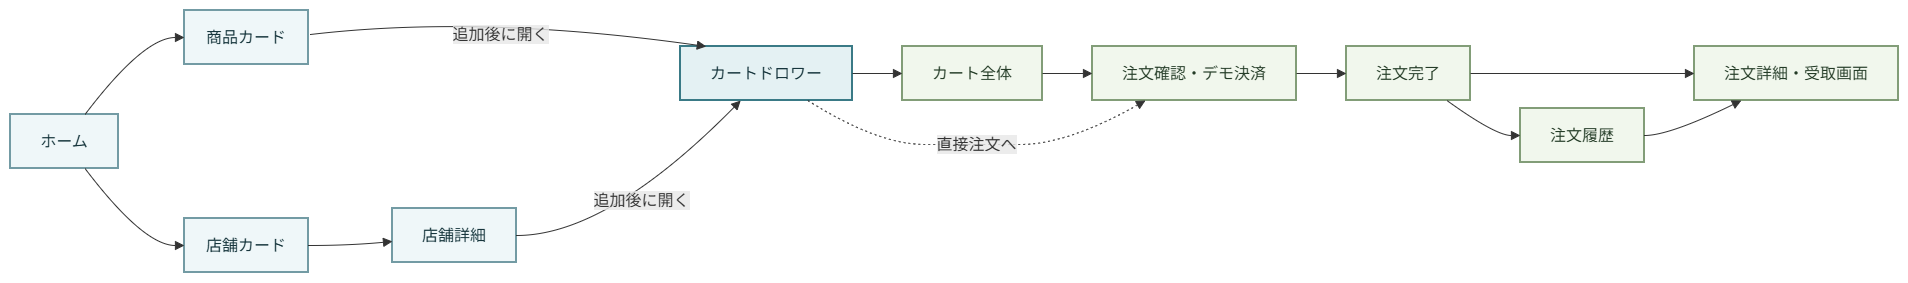

The diagram above was exported from draw.io. Its source (the exported page's mxGraphModel, read from the mxfile embedded in the PNG):
<mxGraphModel dx="1935" dy="1490" grid="1" gridSize="10" guides="1" tooltips="1" connect="1" arrows="1" fold="1" page="1" pageScale="1" pageWidth="827" pageHeight="1169" math="0" shadow="0">
  <root>
    <mxCell id="0" />
    <mxCell id="1" parent="0" />
    <UserObject label="" mermaidData="{&#10;  &quot;data&quot;: &quot;%% JEC Food Rescue 一般利用者の主な画面遷移（企業レビュー用）\n%% 根拠: prototype/user-frontend-v1 / commit e06f1460b204ded0a00f5098023dcc2abb162cc1\n%% 実線は主な画面遷移。ログイン判定などは共通レイアウト図を参照。\n%% 簡略版につき、すべての画面・操作・戻る導線は掲載していません。\n%% 商品一覧・商品詳細・店舗詳細の「追加後に開く」はカートへの追加後、共通ヘッダーからドロワーを開く操作です。\n%% 受取完了は店舗側の確認による状態変化であり、自動的な画面遷移ではありません。\n%% ワイヤーフレーム上の設計であり、プロトタイプ実装済みを意味しません。\n%%{init: {\&quot;theme\&quot;:\&quot;base\&quot;, \&quot;flowchart\&quot;:{\&quot;curve\&quot;:\&quot;basis\&quot;,\&quot;nodeSpacing\&quot;:35,\&quot;rankSpacing\&quot;:60}, \&quot;themeVariables\&quot;:{\&quot;fontFamily\&quot;:\&quot;sans-serif\&quot;,\&quot;fontSize\&quot;:\&quot;18px\&quot;,\&quot;primaryTextColor\&quot;:\&quot;#19333a\&quot;,\&quot;lineColor\&quot;:\&quot;#567079\&quot;}}}%%\nflowchart LR\n    home[\&quot;ホーム\&quot;]\n    products[\&quot;商品一覧\&quot;]\n    map[\&quot;地図で探そう\&quot;]\n    stores[\&quot;店舗一覧\&quot;]\n    productDetail[\&quot;商品詳細\&quot;]\n    storeDetail[\&quot;店舗詳細\&quot;]\n    cartDrawer[\&quot;カートドロワー\&quot;]\n    cart[\&quot;カート全体\&quot;]\n    checkout[\&quot;注文確認・デモ決済\&quot;]\n    orderDone[\&quot;注文完了\&quot;]\n    orderDetail[\&quot;注文詳細・受取画面\&quot;]\n    history[\&quot;注文履歴\&quot;]\n\n    home --&gt; products\n    home --&gt; map\n    home --&gt; stores\n    products --&gt; productDetail\n    map --&gt; productDetail\n    map --&gt; storeDetail\n    stores --&gt; storeDetail\n    productDetail --&gt;|\&quot;追加後に開く\&quot;| cartDrawer\n    storeDetail --&gt;|\&quot;追加後に開く\&quot;| cartDrawer\n    products -.-&gt;|\&quot;一覧から追加後に開く\&quot;| cartDrawer\n    cartDrawer --&gt; cart\n    cartDrawer -.-&gt;|\&quot;直接注文へ\&quot;| checkout\n    cart --&gt; checkout\n    checkout --&gt; orderDone\n    orderDone --&gt; orderDetail\n    orderDone --&gt; history\n    history --&gt; orderDetail\n\n    classDef discovery fill:#EFF7F9,stroke:#739BA4,color:#17363D,stroke-width:2px\n    classDef purchase fill:#F1F7ED,stroke:#829D78,color:#243C27,stroke-width:2px\n    classDef drawer fill:#E4F1F3,stroke:#3A7A86,color:#17363D,stroke-width:2px\n    class home,products,map,stores,productDetail,storeDetail discovery\n    class cartDrawer drawer\n    class cart,checkout,orderDone,orderDetail,history purchase\n&quot;,&#10;  &quot;config&quot;: null&#10;}" id="31">
      <mxCell connectable="0" parent="1" style="group;transparentBounds=1;editIcon=1;lockedGroup=0;groupPadding=10;" vertex="1">
        <mxGeometry as="geometry" />
      </mxCell>
    </UserObject>
    <UserObject label="ホーム" mermaidId="n:home" mermaidBaseStyle="html=1;whiteSpace=wrap;strokeWidth=2;fillColor=#EFF7F9;strokeColor=#739BA4;fontColor=#17363D;fontFamily=Trebuchet MS,Verdana,Arial,sans-serif;fontSize=16;" mermaidBaseValue="ホーム" id="2">
      <mxCell parent="31" style="html=1;whiteSpace=wrap;strokeWidth=2;fillColor=#EFF7F9;strokeColor=#739BA4;fontColor=#17363D;fontFamily=Trebuchet MS,Verdana,Arial,sans-serif;fontSize=16;" vertex="1">
        <mxGeometry height="54" width="108" x="10" y="150" as="geometry" />
      </mxCell>
    </UserObject>
    <UserObject label="商品カード" mermaidId="n:products" mermaidBaseStyle="html=1;whiteSpace=wrap;strokeWidth=2;fillColor=#EFF7F9;strokeColor=#739BA4;fontColor=#17363D;fontFamily=Trebuchet MS,Verdana,Arial,sans-serif;fontSize=16;" mermaidBaseValue="商品一覧" link="https://raw.githubusercontent.com/bbudootan/food-loss-graduation-project/f52ba4835a95cc30b189f4ebf034b4fdba230346/docs/design/02_wireframes/01_user/02_product_listing/v4/grid_view.svg" linkTarget="_blank" id="3">
      <mxCell parent="31" style="html=1;whiteSpace=wrap;strokeWidth=2;fillColor=#EFF7F9;strokeColor=#739BA4;fontColor=#17363D;fontFamily=Trebuchet MS,Verdana,Arial,sans-serif;fontSize=16;" vertex="1">
        <mxGeometry height="54" width="124" x="184" y="46" as="geometry" />
      </mxCell>
    </UserObject>
    <UserObject label="店舗カード" mermaidId="n:stores" mermaidBaseStyle="html=1;whiteSpace=wrap;strokeWidth=2;fillColor=#EFF7F9;strokeColor=#739BA4;fontColor=#17363D;fontFamily=Trebuchet MS,Verdana,Arial,sans-serif;fontSize=16;" mermaidBaseValue="店舗一覧" link="https://raw.githubusercontent.com/bbudootan/food-loss-graduation-project/f52ba4835a95cc30b189f4ebf034b4fdba230346/docs/design/02_wireframes/01_user/03_store_listing/v4/grid_view.svg" linkTarget="_blank" id="5">
      <mxCell parent="31" style="html=1;whiteSpace=wrap;strokeWidth=2;fillColor=#EFF7F9;strokeColor=#739BA4;fontColor=#17363D;fontFamily=Trebuchet MS,Verdana,Arial,sans-serif;fontSize=16;" vertex="1">
        <mxGeometry height="54" width="124" x="184" y="254" as="geometry" />
      </mxCell>
    </UserObject>
    <UserObject label="店舗詳細" mermaidId="n:storeDetail" mermaidBaseStyle="html=1;whiteSpace=wrap;strokeWidth=2;fillColor=#EFF7F9;strokeColor=#739BA4;fontColor=#17363D;fontFamily=Trebuchet MS,Verdana,Arial,sans-serif;fontSize=16;" mermaidBaseValue="店舗詳細" link="https://raw.githubusercontent.com/bbudootan/food-loss-graduation-project/f52ba4835a95cc30b189f4ebf034b4fdba230346/docs/design/02_wireframes/01_user/05_store_detail/v4/store_detail.svg" linkTarget="_blank" id="7">
      <mxCell parent="31" style="html=1;whiteSpace=wrap;strokeWidth=2;fillColor=#EFF7F9;strokeColor=#739BA4;fontColor=#17363D;fontFamily=Trebuchet MS,Verdana,Arial,sans-serif;fontSize=16;" vertex="1">
        <mxGeometry height="54" width="124" x="392" y="244" as="geometry" />
      </mxCell>
    </UserObject>
    <UserObject label="カートドロワー" mermaidId="n:cartDrawer" mermaidBaseStyle="html=1;whiteSpace=wrap;strokeWidth=2;fillColor=#E4F1F3;strokeColor=#3A7A86;fontColor=#17363D;fontFamily=Trebuchet MS,Verdana,Arial,sans-serif;fontSize=16;" mermaidBaseValue="カートドロワー" id="8">
      <mxCell parent="31" style="html=1;whiteSpace=wrap;strokeWidth=2;fillColor=#E4F1F3;strokeColor=#3A7A86;fontColor=#17363D;fontFamily=Trebuchet MS,Verdana,Arial,sans-serif;fontSize=16;" vertex="1">
        <mxGeometry height="54" width="172" x="680" y="82" as="geometry" />
      </mxCell>
    </UserObject>
    <UserObject label="カート全体" mermaidId="n:cart" mermaidBaseStyle="html=1;whiteSpace=wrap;strokeWidth=2;fillColor=#F1F7ED;strokeColor=#829D78;fontColor=#243C27;fontFamily=Trebuchet MS,Verdana,Arial,sans-serif;fontSize=16;" mermaidBaseValue="カート全体" link="https://raw.githubusercontent.com/bbudootan/food-loss-graduation-project/f52ba4835a95cc30b189f4ebf034b4fdba230346/docs/design/02_wireframes/01_user/10_cart_checkout/v3/cart_overview.svg" linkTarget="_blank" id="9">
      <mxCell parent="31" style="html=1;whiteSpace=wrap;strokeWidth=2;fillColor=#F1F7ED;strokeColor=#829D78;fontColor=#243C27;fontFamily=Trebuchet MS,Verdana,Arial,sans-serif;fontSize=16;" vertex="1">
        <mxGeometry height="54" width="140" x="902" y="82" as="geometry" />
      </mxCell>
    </UserObject>
    <UserObject label="注文確認・デモ決済" mermaidId="n:checkout" mermaidBaseStyle="html=1;whiteSpace=wrap;strokeWidth=2;fillColor=#F1F7ED;strokeColor=#829D78;fontColor=#243C27;fontFamily=Trebuchet MS,Verdana,Arial,sans-serif;fontSize=16;" mermaidBaseValue="注文確認・デモ決済" link="https://raw.githubusercontent.com/bbudootan/food-loss-graduation-project/f52ba4835a95cc30b189f4ebf034b4fdba230346/docs/design/02_wireframes/01_user/10_cart_checkout/v3/checkout_confirmation.svg" linkTarget="_blank" id="10">
      <mxCell parent="31" style="html=1;whiteSpace=wrap;strokeWidth=2;fillColor=#F1F7ED;strokeColor=#829D78;fontColor=#243C27;fontFamily=Trebuchet MS,Verdana,Arial,sans-serif;fontSize=16;" vertex="1">
        <mxGeometry height="54" width="204" x="1092" y="82" as="geometry" />
      </mxCell>
    </UserObject>
    <UserObject label="注文完了" mermaidId="n:orderDone" mermaidBaseStyle="html=1;whiteSpace=wrap;strokeWidth=2;fillColor=#F1F7ED;strokeColor=#829D78;fontColor=#243C27;fontFamily=Trebuchet MS,Verdana,Arial,sans-serif;fontSize=16;" mermaidBaseValue="注文完了" link="https://raw.githubusercontent.com/bbudootan/food-loss-graduation-project/f52ba4835a95cc30b189f4ebf034b4fdba230346/docs/design/02_wireframes/01_user/10_cart_checkout/v3/order_complete.svg" linkTarget="_blank" id="11">
      <mxCell parent="31" style="html=1;whiteSpace=wrap;strokeWidth=2;fillColor=#F1F7ED;strokeColor=#829D78;fontColor=#243C27;fontFamily=Trebuchet MS,Verdana,Arial,sans-serif;fontSize=16;" vertex="1">
        <mxGeometry height="54" width="124" x="1346" y="82" as="geometry" />
      </mxCell>
    </UserObject>
    <UserObject label="注文詳細・受取画面" mermaidId="n:orderDetail" mermaidBaseStyle="html=1;whiteSpace=wrap;strokeWidth=2;fillColor=#F1F7ED;strokeColor=#829D78;fontColor=#243C27;fontFamily=Trebuchet MS,Verdana,Arial,sans-serif;fontSize=16;" mermaidBaseValue="注文詳細・受取画面" link="https://raw.githubusercontent.com/bbudootan/food-loss-graduation-project/f52ba4835a95cc30b189f4ebf034b4fdba230346/docs/design/02_wireframes/01_user/11_order_history/v4/pending_order_detail.svg" linkTarget="_blank" id="12">
      <mxCell parent="31" style="html=1;whiteSpace=wrap;strokeWidth=2;fillColor=#F1F7ED;strokeColor=#829D78;fontColor=#243C27;fontFamily=Trebuchet MS,Verdana,Arial,sans-serif;fontSize=16;" vertex="1">
        <mxGeometry height="54" width="204" x="1694" y="82" as="geometry" />
      </mxCell>
    </UserObject>
    <UserObject label="注文履歴" mermaidId="n:history" mermaidBaseStyle="html=1;whiteSpace=wrap;strokeWidth=2;fillColor=#F1F7ED;strokeColor=#829D78;fontColor=#243C27;fontFamily=Trebuchet MS,Verdana,Arial,sans-serif;fontSize=16;" mermaidBaseValue="注文履歴" link="https://raw.githubusercontent.com/bbudootan/food-loss-graduation-project/f52ba4835a95cc30b189f4ebf034b4fdba230346/docs/design/02_wireframes/01_user/11_order_history/v4/pending_orders.svg" linkTarget="_blank" id="13">
      <mxCell parent="31" style="html=1;whiteSpace=wrap;strokeWidth=2;fillColor=#F1F7ED;strokeColor=#829D78;fontColor=#243C27;fontFamily=Trebuchet MS,Verdana,Arial,sans-serif;fontSize=16;" vertex="1">
        <mxGeometry height="54" width="124" x="1520" y="144" as="geometry" />
      </mxCell>
    </UserObject>
    <UserObject label="" mermaidId="e:home-&gt;products#0" mermaidBaseStyle="curved=1;startArrow=none;endArrow=block;endSize=7;strokeColor=light-dark(#333333,#cccccc);exitX=0.69;exitY=0;entryX=0;entryY=0.5;" mermaidBaseValue="" id="14">
      <mxCell edge="1" parent="31" source="2" style="curved=1;startArrow=none;endArrow=block;endSize=7;strokeColor=light-dark(#333333,#cccccc);exitX=0.69;exitY=0;entryX=0;entryY=0.5;" target="3">
        <mxGeometry relative="1" as="geometry">
          <Array as="points">
            <mxPoint x="143" y="73" />
          </Array>
        </mxGeometry>
      </mxCell>
    </UserObject>
    <UserObject label="" mermaidId="e:home-&gt;stores#0" mermaidBaseStyle="curved=1;startArrow=none;endArrow=block;endSize=7;strokeColor=light-dark(#333333,#cccccc);exitX=0.69;exitY=1;entryX=0;entryY=0.5;" mermaidBaseValue="" id="16">
      <mxCell edge="1" parent="31" source="2" style="curved=1;startArrow=none;endArrow=block;endSize=7;strokeColor=light-dark(#333333,#cccccc);exitX=0.69;exitY=1;entryX=0;entryY=0.5;" target="5">
        <mxGeometry relative="1" as="geometry">
          <Array as="points">
            <mxPoint x="143" y="281" />
          </Array>
        </mxGeometry>
      </mxCell>
    </UserObject>
    <UserObject label="" mermaidId="e:stores-&gt;storeDetail#0" mermaidBaseStyle="curved=1;startArrow=none;endArrow=block;endSize=7;strokeColor=light-dark(#333333,#cccccc);exitX=1;exitY=0.5;entryX=0;entryY=0.61;" mermaidBaseValue="" id="20">
      <mxCell edge="1" parent="31" source="5" style="curved=1;startArrow=none;endArrow=block;endSize=7;strokeColor=light-dark(#333333,#cccccc);exitX=1;exitY=0.5;entryX=0;entryY=0.61;" target="7">
        <mxGeometry relative="1" as="geometry">
          <Array as="points">
            <mxPoint x="349" y="281" />
          </Array>
        </mxGeometry>
      </mxCell>
    </UserObject>
    <UserObject label="追加後に開く" mermaidId="e:productDetail-&gt;cartDrawer#0" mermaidBaseStyle="curved=1;startArrow=none;endArrow=block;endSize=7;strokeColor=light-dark(#333333,#cccccc);html=1;fontSize=16;labelBackgroundColor=light-dark(#E8E8E88D,#2a2a2a8D);fontFamily=Trebuchet MS,Verdana,Arial,sans-serif;fontColor=light-dark(#333333,#cccccc);exitX=1;exitY=0.5;entryX=0.15;entryY=0;" mermaidBaseValue="追加後に開く" id="21">
      <mxCell edge="1" parent="31" style="curved=1;startArrow=none;endArrow=block;endSize=7;strokeColor=light-dark(#333333,#cccccc);html=1;fontSize=16;labelBackgroundColor=light-dark(#E8E8E88D,#2a2a2a8D);fontFamily=Trebuchet MS,Verdana,Arial,sans-serif;fontColor=light-dark(#333333,#cccccc);entryX=0.15;entryY=0;" target="8">
        <mxGeometry relative="1" x="-0.0292" y="-17" as="geometry">
          <mxPoint as="offset" />
          <Array as="points">
            <mxPoint x="480" y="50" />
          </Array>
          <mxPoint x="310" y="70" as="sourcePoint" />
        </mxGeometry>
      </mxCell>
    </UserObject>
    <UserObject label="追加後に開く" mermaidId="e:storeDetail-&gt;cartDrawer#0" mermaidBaseStyle="curved=1;startArrow=none;endArrow=block;endSize=7;strokeColor=light-dark(#333333,#cccccc);html=1;fontSize=16;labelBackgroundColor=light-dark(#E8E8E88D,#2a2a2a8D);fontFamily=Trebuchet MS,Verdana,Arial,sans-serif;fontColor=light-dark(#333333,#cccccc);exitX=1;exitY=0.5;entryX=0.35;entryY=1;" mermaidBaseValue="追加後に開く" id="22">
      <mxCell edge="1" parent="31" source="7" style="curved=1;startArrow=none;endArrow=block;endSize=7;strokeColor=light-dark(#333333,#cccccc);html=1;fontSize=16;labelBackgroundColor=light-dark(#E8E8E88D,#2a2a2a8D);fontFamily=Trebuchet MS,Verdana,Arial,sans-serif;fontColor=light-dark(#333333,#cccccc);exitX=1;exitY=0.5;entryX=0.35;entryY=1;" target="8">
        <mxGeometry relative="1" as="geometry">
          <Array as="points">
            <mxPoint x="607" y="271" />
          </Array>
        </mxGeometry>
      </mxCell>
    </UserObject>
    <UserObject label="" mermaidId="e:cartDrawer-&gt;cart#0" mermaidBaseStyle="curved=1;startArrow=none;endArrow=block;endSize=7;strokeColor=light-dark(#333333,#cccccc);exitX=1;exitY=0.5;entryX=0;entryY=0.5;" mermaidBaseValue="" id="24">
      <mxCell edge="1" parent="31" source="8" style="curved=1;startArrow=none;endArrow=block;endSize=7;strokeColor=light-dark(#333333,#cccccc);exitX=1;exitY=0.5;entryX=0;entryY=0.5;" target="9">
        <mxGeometry relative="1" as="geometry">
          <Array as="points" />
        </mxGeometry>
      </mxCell>
    </UserObject>
    <UserObject label="直接注文へ" mermaidId="e:cartDrawer-&gt;checkout#0" mermaidBaseStyle="curved=1;dashed=1;dashPattern=2 3;fixDash=1;startArrow=none;endArrow=block;endSize=7;strokeColor=light-dark(#333333,#cccccc);html=1;fontSize=16;labelBackgroundColor=light-dark(#E8E8E88D,#2a2a2a8D);fontFamily=Trebuchet MS,Verdana,Arial,sans-serif;fontColor=light-dark(#333333,#cccccc);exitX=0.74;exitY=1;entryX=0.26;entryY=1;" mermaidBaseValue="直接注文へ" id="25">
      <mxCell edge="1" parent="31" source="8" style="curved=1;dashed=1;dashPattern=2 3;fixDash=1;startArrow=none;endArrow=block;endSize=7;strokeColor=light-dark(#333333,#cccccc);html=1;fontSize=16;labelBackgroundColor=light-dark(#E8E8E88D,#2a2a2a8D);fontFamily=Trebuchet MS,Verdana,Arial,sans-serif;fontColor=light-dark(#333333,#cccccc);exitX=0.74;exitY=1;entryX=0.26;entryY=1;" target="10">
        <mxGeometry relative="1" as="geometry">
          <Array as="points">
            <mxPoint x="877" y="180" />
            <mxPoint x="972" y="180" />
            <mxPoint x="1067" y="180" />
          </Array>
        </mxGeometry>
      </mxCell>
    </UserObject>
    <UserObject label="" mermaidId="e:cart-&gt;checkout#0" mermaidBaseStyle="curved=1;startArrow=none;endArrow=block;endSize=7;strokeColor=light-dark(#333333,#cccccc);exitX=1;exitY=0.5;entryX=0;entryY=0.5;" mermaidBaseValue="" id="26">
      <mxCell edge="1" parent="31" source="9" style="curved=1;startArrow=none;endArrow=block;endSize=7;strokeColor=light-dark(#333333,#cccccc);exitX=1;exitY=0.5;entryX=0;entryY=0.5;" target="10">
        <mxGeometry relative="1" as="geometry">
          <Array as="points" />
        </mxGeometry>
      </mxCell>
    </UserObject>
    <UserObject label="" mermaidId="e:checkout-&gt;orderDone#0" mermaidBaseStyle="curved=1;startArrow=none;endArrow=block;endSize=7;strokeColor=light-dark(#333333,#cccccc);exitX=1;exitY=0.5;entryX=0;entryY=0.5;" mermaidBaseValue="" id="27">
      <mxCell edge="1" parent="31" source="10" style="curved=1;startArrow=none;endArrow=block;endSize=7;strokeColor=light-dark(#333333,#cccccc);exitX=1;exitY=0.5;entryX=0;entryY=0.5;" target="11">
        <mxGeometry relative="1" as="geometry">
          <Array as="points" />
        </mxGeometry>
      </mxCell>
    </UserObject>
    <UserObject label="" mermaidId="e:orderDone-&gt;orderDetail#0" mermaidBaseStyle="curved=1;startArrow=none;endArrow=block;endSize=7;strokeColor=light-dark(#333333,#cccccc);exitX=1;exitY=0.5;entryX=0;entryY=0.5;" mermaidBaseValue="" id="28">
      <mxCell edge="1" parent="31" source="11" style="curved=1;startArrow=none;endArrow=block;endSize=7;strokeColor=light-dark(#333333,#cccccc);exitX=1;exitY=0.5;entryX=0;entryY=0.5;" target="12">
        <mxGeometry relative="1" as="geometry">
          <Array as="points" />
        </mxGeometry>
      </mxCell>
    </UserObject>
    <UserObject label="" mermaidId="e:orderDone-&gt;history#0" mermaidBaseStyle="curved=1;startArrow=none;endArrow=block;endSize=7;strokeColor=light-dark(#333333,#cccccc);exitX=0.81;exitY=1;entryX=0;entryY=0.5;" mermaidBaseValue="" id="29">
      <mxCell edge="1" parent="31" source="11" style="curved=1;startArrow=none;endArrow=block;endSize=7;strokeColor=light-dark(#333333,#cccccc);exitX=0.81;exitY=1;entryX=0;entryY=0.5;" target="13">
        <mxGeometry relative="1" as="geometry">
          <Array as="points">
            <mxPoint x="1495" y="171" />
          </Array>
        </mxGeometry>
      </mxCell>
    </UserObject>
    <UserObject label="" mermaidId="e:history-&gt;orderDetail#0" mermaidBaseStyle="curved=1;startArrow=none;endArrow=block;endSize=7;strokeColor=light-dark(#333333,#cccccc);exitX=1;exitY=0.5;entryX=0.23;entryY=1;" mermaidBaseValue="" id="30">
      <mxCell edge="1" parent="31" source="13" style="curved=1;startArrow=none;endArrow=block;endSize=7;strokeColor=light-dark(#333333,#cccccc);exitX=1;exitY=0.5;entryX=0.23;entryY=1;" target="12">
        <mxGeometry relative="1" as="geometry">
          <Array as="points">
            <mxPoint x="1669" y="171" />
          </Array>
        </mxGeometry>
      </mxCell>
    </UserObject>
  </root>
</mxGraphModel>